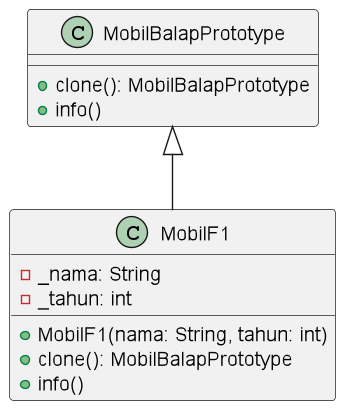

The diagram above was rendered by PlantUML. Its source (embedded in the PNG):
@startuml

class MobilBalapPrototype {
  + clone(): MobilBalapPrototype
  + info()
}

class MobilF1 {
  - _nama: String
  - _tahun: int
  + MobilF1(nama: String, tahun: int)
  + clone(): MobilBalapPrototype
  + info()
}

MobilBalapPrototype <|-- MobilF1

@enduml